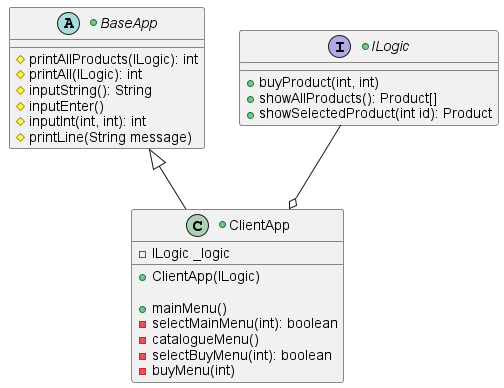

The diagram above was rendered by PlantUML. Its source (embedded in the PNG):
@startuml

+abstract class BaseApp {
    #printAllProducts(ILogic): int
    #printAll(ILogic): int
    #inputString(): String
    #inputEnter()
    #inputInt(int, int): int
    #printLine(String message)
}

+class ClientApp extends BaseApp {
    - ILogic _logic
    + ClientApp(ILogic)

    + mainMenu()
    - selectMainMenu(int): boolean
    - catalogueMenu()
    - selectBuyMenu(int): boolean
    - buyMenu(int)
}

+interface ILogic {
    +buyProduct(int, int)
    +showAllProducts(): Product[]
    +showSelectedProduct(int id): Product
}

ILogic --o ClientApp

@enduml